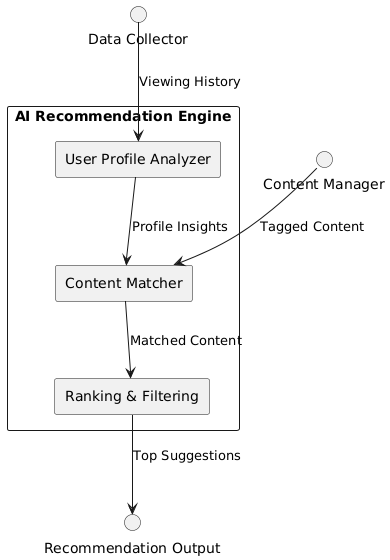

The diagram above was rendered by PlantUML. Its source (embedded in the PNG):
@startuml
rectangle "AI Recommendation Engine" {
  rectangle "User Profile Analyzer" as UPA
  rectangle "Content Matcher" as CM
  rectangle "Ranking & Filtering" as RF
}

UPA --> CM : Profile Insights
CM --> RF : Matched Content
RF --> "Recommendation Output" : Top Suggestions
"Data Collector" --> UPA : Viewing History
"Content Manager" --> CM : Tagged Content
@enduml